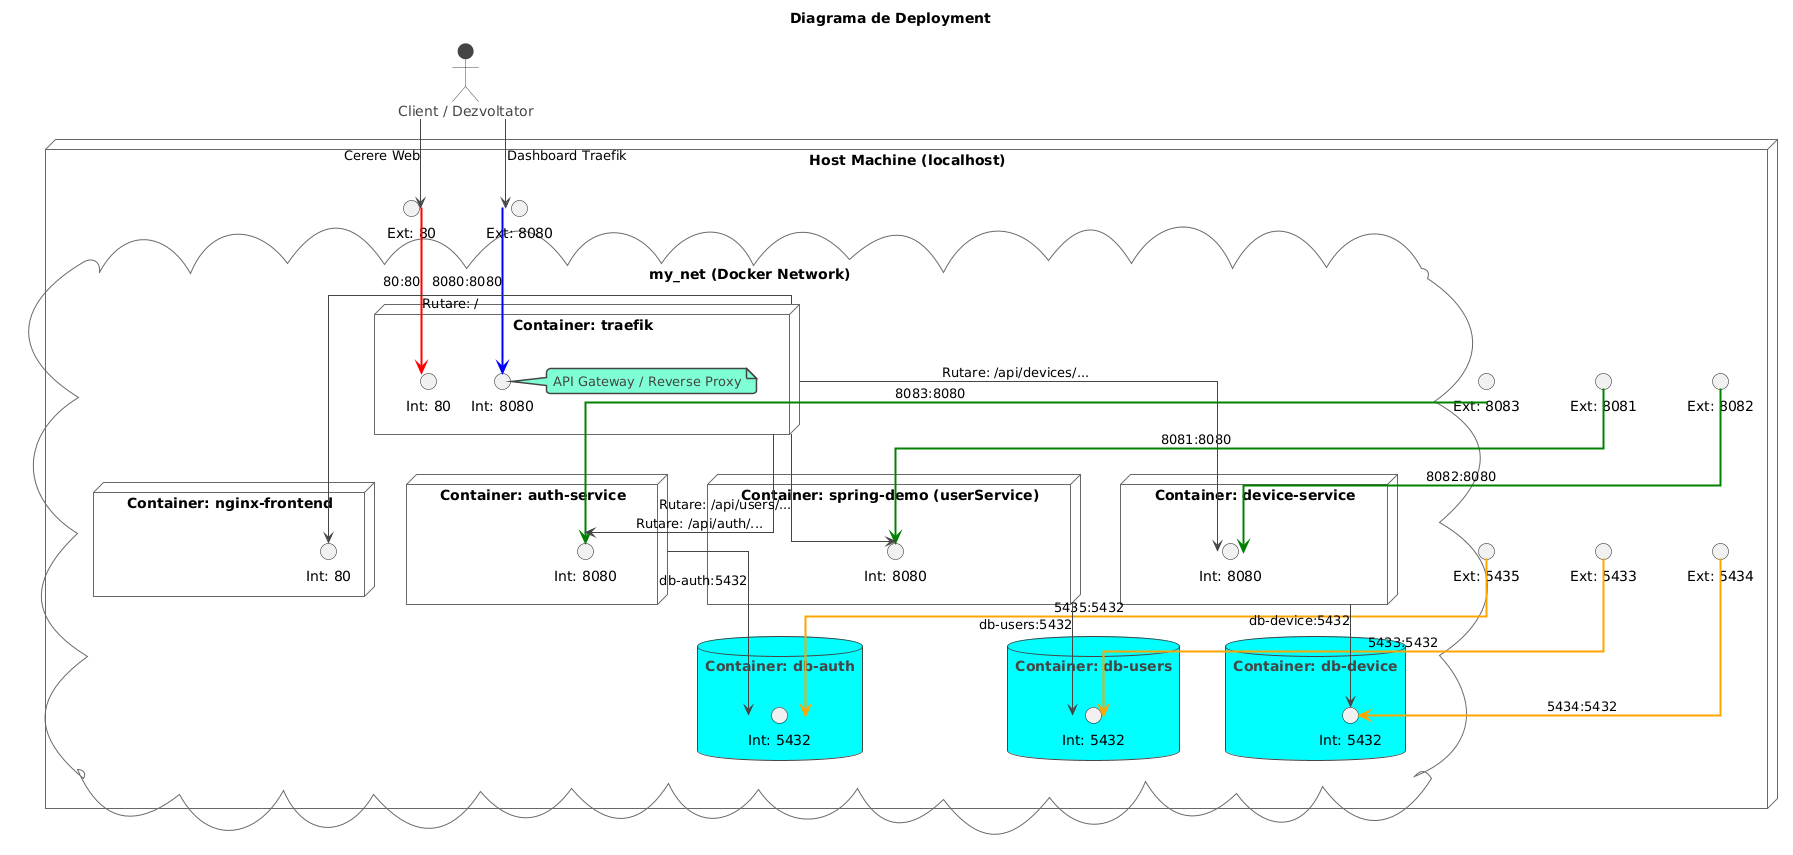

The diagram above was rendered by PlantUML. Its source (embedded in the PNG):
@startuml
title Diagrama de Deployment

!theme vibrant

' Păstrăm liniile "pătrățoase" (ortho)
skinparam linetype ortho

actor "Client / Dezvoltator" as User

' Granița mașinii tale (Host)
node "Host Machine (localhost)" as Host {

    ' --- Porturi Externe (Host) ---
    ' Am REORDONAT porturile aici pentru a se mapa logic cu serviciile
    ' și a preveni coliziunea liniilor
    
    ' Porturi Traefik
    interface "Ext: 80" as h80
    interface "Ext: 8080" as h8080_dash
    
    ' Porturi Servicii (în ordine logică)
    interface "Ext: 8083" as h8083_as
    interface "Ext: 8081" as h8081_us
    interface "Ext: 8082" as h8082_ds
    
    ' Porturi Baze de Date
    interface "Ext: 5435" as h5435_dba
    interface "Ext: 5433" as h5433_dbu
    interface "Ext: 5434" as h5434_dbd
    
    
    ' Rețeaua Docker
    cloud "my_net (Docker Network)" {

        ' --- Containere de Rutare și Frontend ---
        node "Container: traefik" as Traefik {
            interface "Int: 80" as t80_int
            interface "Int: 8080" as t8080_int
            note right: API Gateway / Reverse Proxy
        }
        node "Container: nginx-frontend" as Nginx {
            interface "Int: 80" as n80_int
        }

        ' --- Containere Servicii & Baze de Date ---
        ' Am grupat serviciile cu bazele lor de date
        
        node "Container: auth-service" as AuthService {
            interface "Int: 8080" as as8080_int
        }
        database "Container: db-auth" as DbAuth {
            interface "Int: 5432" as dba_int
        }

        node "Container: spring-demo (userService)" as UserService {
            interface "Int: 8080" as us8080_int
        }
        database "Container: db-users" as DbUsers {
            interface "Int: 5432" as dbu_int
        }

        node "Container: device-service" as DeviceService {
            interface "Int: 8080" as ds8080_int
        }
        database "Container: db-device" as DbDevice {
            interface "Int: 5432" as dbd_int
        }
    }
}

' --- Conexiuni User -> Porturi Externe ---
User -down-> h80 : "Cerere Web"
User -down-> h8080_dash : "Dashboard Traefik"
' Liniile de debug/admin (ex: 8081, 5433) nu sunt conectate la User
' pentru a păstra diagrama curată, dar porturile sunt afișate.

' --- Maparea Porturilor Host -> Container ---
' Datorită reordonării, aceste linii ar trebui să fie paralele
' și să nu se intersecteze cu alte noduri.
h80 -[#red,bold]-> t80_int : "80:80"
h8080_dash -[#blue,bold]-> t8080_int : "8080:8080"

h8083_as -[#green,bold]-> as8080_int : "8083:8080"
h8081_us -[#green,bold]-> us8080_int : "8081:8080"
h8082_ds -[#green,bold]-> ds8080_int : "8082:8080"

h5435_dba -[#orange,bold]-> dba_int : "5435:5432"
h5433_dbu -[#orange,bold]-> dbu_int : "5433:5432"
h5434_dbd -[#orange,bold]-> dbd_int : "5434:5432"


' --- Conexiuni Interne (în rețeaua 'my_net') ---
' Rutare Traefik
Traefik -down-> n80_int : "Rutare: /"
Traefik -down-> as8080_int : "Rutare: /api/auth/..."
Traefik -down-> us8080_int : "Rutare: /api/users/..."
Traefik -down-> ds8080_int : "Rutare: /api/devices/..."

' Conexiuni Servicii -> Baze de Date
AuthService -down-> dba_int : "db-auth:5432"
UserService -down-> dbu_int : "db-users:5432"
DeviceService -down-> dbd_int : "db-device:5432"
@enduml